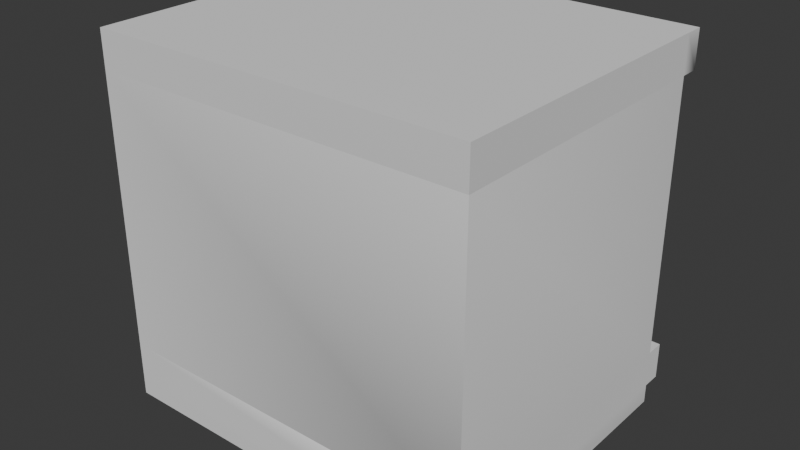 # Source: bench.blend  (saved by Blender 5.1.30; exported with 4.5.12 LTS)
import bpy
from mathutils import Matrix  # noqa: F401  (used for matrix-valued properties, if any)

bpy.ops.wm.read_factory_settings(use_empty=True)
scene = bpy.context.scene
scene.name = 'Scene'

# ---- collections
col_collection = bpy.data.collections.new('Collection'); scene.collection.children.link(col_collection)

# ---- world
world_world = bpy.data.worlds.new('World'); scene.world = world_world
world_world.use_nodes = True; world_world.node_tree.nodes.clear()
_N = world_world.node_tree.nodes; _L = world_world.node_tree.links
n0 = _N.new('ShaderNodeOutputWorld'); n0.name = 'World Output'; n0.location = (200, 100)
n1 = _N.new('ShaderNodeBackground'); n1.name = 'Background'; n1.location = (-200, 100)
n1.inputs[0].default_value = (0.05088, 0.05088, 0.05088, 1.0)
_L.new(n1.outputs[0], n0.inputs[0])
n0.is_active_output = True
world_world.color = (0.05088, 0.05088, 0.05088)
world_world.sun_shadow_jitter_overblur = 0.0

# ---- meshes
me_cube_010 = bpy.data.meshes.new('Cube.010')
me_cube_010.from_pydata([(0.6565, 0.3093, 0.5306), (0.6565, 0.3093, -0.3918), (-0.02081, 0.3093, -0.3918), (-0.02081, 0.3093, 0.5306), (-0.8324, -0.962, -0.6734), (-0.8324, -0.962, 0.8122), (-0.8324, 0.3905, -0.6734), (-0.8324, 0.3905, 0.8122), (0.7908, -0.962, -0.6734), (0.7908, -0.962, 0.8122), (0.7908, 0.3905, -0.6734), (0.7908, 0.3905, 0.8122), (-0.8324, -0.962, -0.5153), (-0.8324, -0.962, 0.6541), (-0.8324, 0.3905, 0.6541), (-0.8324, 0.3905, -0.5153), (0.7908, 0.3905, 0.6541), (0.7908, 0.3905, -0.5153), (0.7908, -0.962, 0.6541), (0.7908, -0.962, -0.5153), (-0.8324, 0.3093, 0.6541), (-0.8324, 0.3093, -0.5153), (0.7908, 0.3093, 0.6541), (0.7908, 0.3093, -0.5153), (-0.8324, -0.962, -0.7536), (0.7908, -0.962, -0.7536), (-0.8324, 0.3093, -0.6734), (-0.8324, 0.3093, -0.7536), (0.7908, 0.3093, -0.6734), (0.7908, 0.3093, -0.7536), (-0.7476, 0.3093, -0.4559), (-0.7476, 0.3093, 0.5947), (0.706, 0.3093, 0.5947), (0.706, 0.3093, -0.4559), (-0.6981, 0.3093, -0.3918), (-0.6981, 0.3093, 0.5306), (0.7908, 0.3093, 0.8122), (0.7908, 0.3093, 0.6541), (-0.8324, 0.3093, 0.8122), (0.1357, 0.3912, -0.01245), (0.1473, 0.389, -0.01026), (0.1557, 0.383, -0.004264), (0.1588, 0.3748, 0.003923), (0.1557, 0.3666, 0.01211), (0.1473, 0.3607, 0.0181), (0.1357, 0.3585, 0.0203), (0.1241, 0.3607, 0.0181), (0.1156, 0.3666, 0.01211), (0.1125, 0.3748, 0.003923), (0.1156, 0.383, -0.004264), (0.1241, 0.389, -0.01026), (0.1357, 0.3912, 0.1513), (0.1473, 0.389, 0.1491), (0.1557, 0.383, 0.1431), (0.1588, 0.3748, 0.1349), (0.1557, 0.3666, 0.1267), (0.1473, 0.3607, 0.1207), (0.1357, 0.3585, 0.1185), (0.1241, 0.3607, 0.1207), (0.1156, 0.3666, 0.1267), (0.1125, 0.3748, 0.1349), (0.1156, 0.383, 0.1431), (0.1241, 0.389, 0.1491), (0.1357, 0.3093, 0.1513), (0.1473, 0.3093, 0.1491), (0.1557, 0.3093, 0.1431), (0.1588, 0.3093, 0.1349), (0.1557, 0.3093, 0.1267), (0.1473, 0.3093, 0.1207), (0.1357, 0.3093, 0.1185), (0.1241, 0.3093, 0.1207), (0.1156, 0.3093, 0.1267), (0.1125, 0.3093, 0.1349), (0.1156, 0.3093, 0.1431), (0.1241, 0.3093, 0.1491), (0.1357, 0.3093, -0.01245), (0.1473, 0.3093, -0.01026), (0.1557, 0.3093, -0.004264), (0.1588, 0.3093, 0.003923), (0.1557, 0.3093, 0.01211), (0.1473, 0.3093, 0.0181), (0.1357, 0.3093, 0.0203), (0.1241, 0.3093, 0.0181), (0.1156, 0.3093, 0.01211), (0.1125, 0.3093, 0.003923), (0.1156, 0.3093, -0.004264), (0.1241, 0.3093, -0.01026), (-0.1357, 0.3912, -0.01245), (-0.1473, 0.389, -0.01026), (-0.1557, 0.383, -0.004264), (-0.1588, 0.3748, 0.003923), (-0.1557, 0.3666, 0.01211), (-0.1473, 0.3607, 0.0181), (-0.1357, 0.3585, 0.0203), (-0.1241, 0.3607, 0.0181), (-0.1156, 0.3666, 0.01211), (-0.1125, 0.3748, 0.003923), (-0.1156, 0.383, -0.004264), (-0.1241, 0.389, -0.01026), (-0.1357, 0.3912, 0.1513), (-0.1473, 0.389, 0.1491), (-0.1557, 0.383, 0.1431), (-0.1588, 0.3748, 0.1349), (-0.1557, 0.3666, 0.1267), (-0.1473, 0.3607, 0.1207), (-0.1357, 0.3585, 0.1185), (-0.1241, 0.3607, 0.1207), (-0.1156, 0.3666, 0.1267), (-0.1125, 0.3748, 0.1349), (-0.1156, 0.383, 0.1431), (-0.1241, 0.389, 0.1491), (-0.1357, 0.3093, 0.1513), (-0.1473, 0.3093, 0.1491), (-0.1557, 0.3093, 0.1431), (-0.1588, 0.3093, 0.1349), (-0.1557, 0.3093, 0.1267), (-0.1473, 0.3093, 0.1207), (-0.1357, 0.3093, 0.1185), (-0.1241, 0.3093, 0.1207), (-0.1156, 0.3093, 0.1267), (-0.1125, 0.3093, 0.1349), (-0.1156, 0.3093, 0.1431), (-0.1241, 0.3093, 0.1491), (-0.1357, 0.3093, -0.01245), (-0.1473, 0.3093, -0.01026), (-0.1557, 0.3093, -0.004264), (-0.1588, 0.3093, 0.003923), (-0.1557, 0.3093, 0.01211), (-0.1473, 0.3093, 0.0181), (-0.1357, 0.3093, 0.0203), (-0.1241, 0.3093, 0.0181), (-0.1156, 0.3093, 0.01211), (-0.1125, 0.3093, 0.003923), (-0.1156, 0.3093, -0.004264), (-0.1241, 0.3093, -0.01026)], [], [(2, 3, 0, 1), (14, 7, 11, 16), (16, 22, 20, 14), (18, 9, 5, 13), (9, 18, 37, 36), (19, 18, 13, 12), (6, 15, 17, 10), (17, 15, 21, 23), (21, 26, 4, 12), (32, 31, 20, 22, 37), (27, 26, 28, 29), (26, 21, 15, 6), (21, 20, 31, 30), (23, 33, 32, 37), (1, 0, 32, 33), (30, 31, 35, 34), (1, 33, 30, 34, 2), (23, 21, 30, 33), (0, 3, 35, 31, 32), (35, 3, 2, 34), (36, 37, 22, 16, 11), (18, 19, 23, 37), (5, 9, 36, 38), (25, 24, 27, 29), (26, 27, 24, 4), (19, 12, 4, 24, 25, 8), (23, 28, 10, 17), (10, 28, 26, 6), (23, 19, 8, 28), (8, 25, 29, 28), (12, 13, 20, 21), (7, 38, 36, 11), (75, 39, 40, 76), (76, 40, 41, 77), (77, 41, 42, 78), (78, 42, 43, 79), (79, 43, 44, 80), (80, 44, 45, 81), (81, 45, 46, 82), (82, 46, 47, 83), (83, 47, 48, 84), (84, 48, 49, 85), (85, 49, 50, 86), (86, 50, 39, 75), (39, 51, 52, 40), (40, 52, 53, 41), (41, 53, 54, 42), (42, 54, 55, 43), (43, 55, 56, 44), (44, 56, 57, 45), (45, 57, 58, 46), (46, 58, 59, 47), (47, 59, 60, 48), (48, 60, 61, 49), (49, 61, 62, 50), (50, 62, 51, 39), (62, 74, 63, 51), (61, 73, 74, 62), (60, 72, 73, 61), (59, 71, 72, 60), (58, 70, 71, 59), (57, 69, 70, 58), (56, 68, 69, 57), (55, 67, 68, 56), (54, 66, 67, 55), (53, 65, 66, 54), (52, 64, 65, 53), (51, 63, 64, 52), (123, 124, 88, 87), (124, 125, 89, 88), (125, 126, 90, 89), (126, 127, 91, 90), (127, 128, 92, 91), (128, 129, 93, 92), (129, 130, 94, 93), (130, 131, 95, 94), (131, 132, 96, 95), (132, 133, 97, 96), (133, 134, 98, 97), (134, 123, 87, 98), (87, 88, 100, 99), (88, 89, 101, 100), (89, 90, 102, 101), (90, 91, 103, 102), (91, 92, 104, 103), (92, 93, 105, 104), (93, 94, 106, 105), (94, 95, 107, 106), (95, 96, 108, 107), (96, 97, 109, 108), (97, 98, 110, 109), (98, 87, 99, 110), (110, 99, 111, 122), (109, 110, 122, 121), (108, 109, 121, 120), (107, 108, 120, 119), (106, 107, 119, 118), (105, 106, 118, 117), (104, 105, 117, 116), (103, 104, 116, 115), (102, 103, 115, 114), (101, 102, 114, 113), (100, 101, 113, 112), (99, 100, 112, 111), (5, 38, 20, 13), (20, 38, 7, 14)])
_uv = me_cube_010.uv_layers.new(name='UVMap')
_uv.uv.foreach_set('vector', [0.4671, 0.375, 0.5329, 0.375, 0.5329, 0.4846, 0.4671, 0.4846, 0.5417, 0.25, 0.625, 0.25, 0.625, 0.5, 0.5417, 0.5, 0.5417, 0.5, 0.0, 0.0, 0.5417, 0.25, 0.5417, 0.25, 0.5417, 0.75, 0.625, 0.75, 0.625, 1.0, 0.5417, 1.0, 0.625, 0.75, 0.5417, 0.75, 0.0, 0.0, 0.0, 0.0, 0.4583, 0.75, 0.5417, 0.75, 0.5417, 1.0, 0.4583, 1.0, 0.375, 0.25, 0.4583, 0.25, 0.4583, 0.5, 0.375, 0.5, 0.0, 0.0, 0.0, 0.0, 0.0, 0.0, 0.0, 0.0, 0.0, 0.0, 0.0, 0.0, 0.375, 0.0, 0.4583, 1.0, 0.5374, 0.4926, 0.5374, 0.2574, 0.5417, 0.25, 0.0, 0.0, 0.0, 0.0, 0.4583, 0.25, 0.0, 0.0, 0.0, 0.0, 0.4583, 0.5, 0.0, 0.0, 0.0, 0.0, 0.4583, 0.25, 0.375, 0.25, 0.4583, 0.25, 0.5417, 0.25, 0.5374, 0.2574, 0.4626, 0.2574, 0.0, 0.0, 0.4626, 0.4926, 0.5374, 0.4926, 0.0, 0.0, 0.4671, 0.4846, 0.5329, 0.4846, 0.5374, 0.4926, 0.4626, 0.4926, 0.4626, 0.2574, 0.5374, 0.2574, 0.5329, 0.2654, 0.4671, 0.2654, 0.4671, 0.4846, 0.4626, 0.4926, 0.4626, 0.2574, 0.4671, 0.2654, 0.4671, 0.375, 0.0, 0.0, 0.4583, 0.25, 0.4626, 0.2574, 0.4626, 0.4926, 0.5329, 0.4846, 0.5329, 0.375, 0.5329, 0.2654, 0.5374, 0.2574, 0.5374, 0.4926, 0.5329, 0.2654, 0.5329, 0.375, 0.4671, 0.375, 0.4671, 0.2654, 0.0, 0.0, 0.0, 0.0, 0.0, 0.0, 0.5417, 0.5, 0.625, 0.5, 0.5417, 0.75, 0.0, 0.0, 0.0, 0.0, 0.0, 0.0, 0.625, 1.0, 0.625, 0.75, 0.0, 0.0, 0.0, 0.0, 0.4583, 0.75, 0.0, 0.0, 0.4583, 0.25, 0.4583, 0.5, 0.0, 0.0, 0.4583, 0.25, 0.0, 0.0, 0.375, 0.0, 0.4583, 0.75, 0.4583, 1.0, 0.375, 0.0, 0.0, 0.0, 0.4583, 0.75, 0.375, 0.75, 0.0, 0.0, 0.0, 0.0, 0.0, 0.0, 0.0, 0.0, 0.0, 0.0, 0.0, 0.0, 0.0, 0.0, 0.0, 0.0, 0.0, 0.0, 0.0, 0.0, 0.0, 0.0, 0.0, 0.0, 0.375, 0.75, 0.4583, 0.75, 0.4583, 0.5, 0.0, 0.0, 0.4583, 1.0, 0.5417, 1.0, 0.5417, 0.25, 0.0, 0.0, 0.625, 0.25, 0.0, 0.0, 0.0, 0.0, 0.625, 0.5, 0.625, 0.5, 0.75, 0.5, 0.75, 0.5833, 0.625, 0.5833, 0.625, 0.5833, 0.75, 0.5833, 0.75, 0.6667, 0.625, 0.6667, 0.625, 0.6667, 0.75, 0.6667, 0.75, 0.75, 0.625, 0.75, 0.625, 0.75, 0.75, 0.75, 0.75, 0.8333, 0.625, 0.8333, 0.625, 0.8333, 0.75, 0.8333, 0.75, 0.9167, 0.625, 0.9167, 0.625, 0.9167, 0.75, 0.9167, 0.75, 1.0, 0.625, 1.0, 0.625, 2.22e-16, 0.75, 2.22e-16, 0.75, 0.08333, 0.625, 0.08333, 0.625, 0.08333, 0.75, 0.08333, 0.75, 0.1667, 0.625, 0.1667, 0.625, 0.1667, 0.75, 0.1667, 0.75, 0.25, 0.625, 0.25, 0.625, 0.25, 0.75, 0.25, 0.75, 0.3333, 0.625, 0.3333, 0.625, 0.3333, 0.75, 0.3333, 0.75, 0.4167, 0.625, 0.4167, 0.625, 0.4167, 0.75, 0.4167, 0.75, 0.5, 0.625, 0.5, 0.75, 0.5, 1.0, 0.5, 1.0, 0.5833, 0.75, 0.5833, 0.75, 0.5833, 1.0, 0.5833, 1.0, 0.6667, 0.75, 0.6667, 0.75, 0.6667, 1.0, 0.6667, 1.0, 0.75, 0.75, 0.75, 0.75, 0.75, 1.0, 0.75, 1.0, 0.8333, 0.75, 0.8333, 0.75, 0.8333, 1.0, 0.8333, 1.0, 0.9167, 0.75, 0.9167, 0.75, 0.9167, 1.0, 0.9167, 1.0, 1.0, 0.75, 1.0, 0.75, 2.22e-16, 1.0, 2.22e-16, 1.0, 0.08333, 0.75, 0.08333, 0.75, 0.08333, 1.0, 0.08333, 1.0, 0.1667, 0.75, 0.1667, 0.75, 0.1667, 1.0, 0.1667, 1.0, 0.25, 0.75, 0.25, 0.75, 0.25, 1.0, 0.25, 1.0, 0.3333, 0.75, 0.3333, 0.75, 0.3333, 1.0, 0.3333, 1.0, 0.4167, 0.75, 0.4167, 0.75, 0.4167, 1.0, 0.4167, 1.0, 0.5, 0.75, 0.5, 0.0, 0.4167, 0.125, 0.4167, 0.125, 0.5, 0.0, 0.5, 0.0, 0.3333, 0.125, 0.3333, 0.125, 0.4167, 0.0, 0.4167, 0.0, 0.25, 0.125, 0.25, 0.125, 0.3333, 0.0, 0.3333, 0.0, 0.1667, 0.125, 0.1667, 0.125, 0.25, 0.0, 0.25, 0.0, 0.08333, 0.125, 0.08333, 0.125, 0.1667, 0.0, 0.1667, 0.0, 2.22e-16, 0.125, 2.22e-16, 0.125, 0.08333, 0.0, 0.08333, 0.0, 0.9167, 0.125, 0.9167, 0.125, 1.0, 0.0, 1.0, 0.0, 0.8333, 0.125, 0.8333, 0.125, 0.9167, 0.0, 0.9167, 0.0, 0.75, 0.125, 0.75, 0.125, 0.8333, 0.0, 0.8333, 0.0, 0.6667, 0.125, 0.6667, 0.125, 0.75, 0.0, 0.75, 0.0, 0.5833, 0.125, 0.5833, 0.125, 0.6667, 0.0, 0.6667, 0.0, 0.5, 0.125, 0.5, 0.125, 0.5833, 0.0, 0.5833, 0.625, 0.5, 0.625, 0.5833, 0.75, 0.5833, 0.75, 0.5, 0.625, 0.5833, 0.625, 0.6667, 0.75, 0.6667, 0.75, 0.5833, 0.625, 0.6667, 0.625, 0.75, 0.75, 0.75, 0.75, 0.6667, 0.625, 0.75, 0.625, 0.8333, 0.75, 0.8333, 0.75, 0.75, 0.625, 0.8333, 0.625, 0.9167, 0.75, 0.9167, 0.75, 0.8333, 0.625, 0.9167, 0.625, 1.0, 0.75, 1.0, 0.75, 0.9167, 0.625, 2.22e-16, 0.625, 0.08333, 0.75, 0.08333, 0.75, 2.22e-16, 0.625, 0.08333, 0.625, 0.1667, 0.75, 0.1667, 0.75, 0.08333, 0.625, 0.1667, 0.625, 0.25, 0.75, 0.25, 0.75, 0.1667, 0.625, 0.25, 0.625, 0.3333, 0.75, 0.3333, 0.75, 0.25, 0.625, 0.3333, 0.625, 0.4167, 0.75, 0.4167, 0.75, 0.3333, 0.625, 0.4167, 0.625, 0.5, 0.75, 0.5, 0.75, 0.4167, 0.75, 0.5, 0.75, 0.5833, 1.0, 0.5833, 1.0, 0.5, 0.75, 0.5833, 0.75, 0.6667, 1.0, 0.6667, 1.0, 0.5833, 0.75, 0.6667, 0.75, 0.75, 1.0, 0.75, 1.0, 0.6667, 0.75, 0.75, 0.75, 0.8333, 1.0, 0.8333, 1.0, 0.75, 0.75, 0.8333, 0.75, 0.9167, 1.0, 0.9167, 1.0, 0.8333, 0.75, 0.9167, 0.75, 1.0, 1.0, 1.0, 1.0, 0.9167, 0.75, 2.22e-16, 0.75, 0.08333, 1.0, 0.08333, 1.0, 2.22e-16, 0.75, 0.08333, 0.75, 0.1667, 1.0, 0.1667, 1.0, 0.08333, 0.75, 0.1667, 0.75, 0.25, 1.0, 0.25, 1.0, 0.1667, 0.75, 0.25, 0.75, 0.3333, 1.0, 0.3333, 1.0, 0.25, 0.75, 0.3333, 0.75, 0.4167, 1.0, 0.4167, 1.0, 0.3333, 0.75, 0.4167, 0.75, 0.5, 1.0, 0.5, 1.0, 0.4167, 0.0, 0.4167, 0.0, 0.5, 0.125, 0.5, 0.125, 0.4167, 0.0, 0.3333, 0.0, 0.4167, 0.125, 0.4167, 0.125, 0.3333, 0.0, 0.25, 0.0, 0.3333, 0.125, 0.3333, 0.125, 0.25, 0.0, 0.1667, 0.0, 0.25, 0.125, 0.25, 0.125, 0.1667, 0.0, 0.08333, 0.0, 0.1667, 0.125, 0.1667, 0.125, 0.08333, 0.0, 2.22e-16, 0.0, 0.08333, 0.125, 0.08333, 0.125, 2.22e-16, 0.0, 0.9167, 0.0, 1.0, 0.125, 1.0, 0.125, 0.9167, 0.0, 0.8333, 0.0, 0.9167, 0.125, 0.9167, 0.125, 0.8333, 0.0, 0.75, 0.0, 0.8333, 0.125, 0.8333, 0.125, 0.75, 0.0, 0.6667, 0.0, 0.75, 0.125, 0.75, 0.125, 0.6667, 0.0, 0.5833, 0.0, 0.6667, 0.125, 0.6667, 0.125, 0.5833, 0.0, 0.5, 0.0, 0.5833, 0.125, 0.5833, 0.125, 0.5, 0.625, 1.0, 0.0, 0.0, 0.5417, 0.25, 0.5417, 1.0, 0.5417, 0.25, 0.0, 0.0, 0.625, 0.25, 0.5417, 0.25])
me_cube_010.update()
me_cube_010.normals_split_custom_set([tuple(v) for v in zip(*[iter([0.0, 1.0, 0.0, 0.0, 1.0, 0.0, 0.0, 1.0, 0.0, 0.0, 1.0, 0.0, -0.5086, 0.861, 2.441e-05, 0.0, 1.0, 0.0, 0.0, 1.0, 0.0, 0.4404, 0.861, -0.2543, 0.2543, 0.4404, -0.861, 0.0, 0.0, -1.0, 0.0, 0.0, -1.0, 2.441e-05, 0.5086, -0.861, 0.09356, -0.9912, -0.09355, 0.0, -1.0, 0.0, 0.0, -1.0, 0.0, 0.0, -1.0, 0.0, 1.0, 0.0, 0.0, 0.9912, -0.09355, -0.09356, 1.0, 0.0, 0.0, 1.0, 0.0, 0.0, 0.3053, -0.7792, -0.5474, 0.09355, -0.9912, 0.09356, 0.0, -1.0, 0.0, 0.0, -1.0, 0.0, 0.0, 1.0, 0.0, -0.2449, 0.8718, 0.4243, 0.1406, 0.8394, 0.525, 0.0, 1.0, 0.0, 0.0, 0.0, 1.0, 0.0, 0.0, 1.0, 0.0, 0.0, 1.0, 0.0, 0.0, 1.0, -1.0, 0.0, 0.0, -1.0, 0.0, 0.0, -1.0, 0.0, 0.0, -1.0, 0.0, 0.0, 0.0, 1.0, 6.524e-07, 0.0, 1.0, 6.524e-07, 0.0, 1.0, 6.524e-07, 0.0, 1.0, 6.524e-07, 0.0, 1.0, 6.524e-07, 0.0, 1.0, 0.0, 0.0, 1.0, 0.0, 0.0, 1.0, 0.0, 0.06892, 0.9967, -0.04368, -1.0, 0.0, 0.0, -1.0, 0.0, 0.0, -0.8718, 0.4243, 0.2449, -1.0, 0.0, 0.0, -7.033e-07, 1.0, 0.0, -7.033e-07, 1.0, 0.0, -7.033e-07, 1.0, 0.0, -7.033e-07, 1.0, 0.0, 7.033e-07, 1.0, 0.0, 7.033e-07, 1.0, 0.0, 7.033e-07, 1.0, 0.0, 7.033e-07, 1.0, 0.0, 0.0, 1.0, 0.0, 0.0, 1.0, 0.0, 0.0, 1.0, 0.0, 0.0, 1.0, 0.0, 0.0, 1.0, 0.0, 0.0, 1.0, 0.0, 0.0, 1.0, 0.0, 0.0, 1.0, 0.0, 0.0, 1.0, 1.655e-07, 0.0, 1.0, 1.655e-07, 0.0, 1.0, 1.655e-07, 0.0, 1.0, 1.655e-07, 0.0, 1.0, 1.655e-07, 0.0, 1.0, -6.524e-07, 0.0, 1.0, -6.524e-07, 0.0, 1.0, -6.524e-07, 0.0, 1.0, -6.524e-07, 0.0, 1.0, -3.31e-07, 0.0, 1.0, -3.31e-07, 0.0, 1.0, -3.31e-07, 0.0, 1.0, -3.31e-07, 0.0, 1.0, -3.31e-07, 0.0, 1.0, 0.0, 0.0, 1.0, 0.0, 0.0, 1.0, 0.0, 0.0, 1.0, 0.0, 1.0, 0.0, 0.0, 1.0, 0.0, 0.0, 1.0, 0.0, 0.0, 0.861, 0.2543, -0.4404, 1.0, 0.0, 0.0, 0.9912, -0.09356, 0.09355, 1.0, 0.0, 0.0, 1.0, 0.0, 0.0, 1.0, 0.0, 0.0, 0.0, 0.0, 1.0, 0.0, 0.0, 1.0, 0.0, 0.0, 1.0, 0.0, 0.0, 1.0, 0.07396, -0.03492, -0.9966, 0.0, 0.0, -1.0, 0.0, 0.0, -1.0, 0.04368, 0.06892, -0.9967, -1.0, 0.0, 0.0, -1.0, 0.0, 0.0, -1.0, 0.0, 0.0, -1.0, 0.0, 0.0, 0.5474, -0.7792, 0.3053, 0.0, -1.0, 0.0, 0.0, -1.0, 0.0, 0.0, -1.0, 0.0, 0.03492, -0.9966, -0.07396, 0.0, -1.0, 0.0, 1.0, 0.0, 0.0, 1.0, 0.0, 0.0, 1.0, 0.0, 0.0, 1.0, 0.0, 0.0, 0.0, 0.0, -1.0, 0.0, 0.0, -1.0, 0.0, 0.0, -1.0, 0.0, 0.0, -1.0, 1.0, 0.0, 0.0, 1.0, 0.0, 0.0, 1.0, 0.0, 0.0, 1.0, 0.0, 0.0, 1.0, 0.0, 0.0, 0.9966, -0.07396, -0.03492, 0.9967, 0.04368, -0.06892, 1.0, 0.0, 0.0, -1.0, 4.009e-08, 0.0, -1.0, 4.009e-08, 0.0, -1.0, 4.009e-08, 0.0, -1.0, 4.009e-08, 0.0, 0.0, 0.0, 1.0, 0.0, 0.0, 1.0, 0.0, 0.0, 1.0, 0.0, 0.0, 1.0, 0.1862, 0.0, -0.9825, 0.1862, 0.0, -0.9825, 0.1862, 0.0, -0.9825, 0.1862, 0.0, -0.9825, 0.5773, 0.0, -0.8165, 0.5773, 0.0, -0.8165, 0.5773, 0.0, -0.8165, 0.5773, 0.0, -0.8165, 0.9351, 0.0, -0.3543, 0.9351, 0.0, -0.3543, 0.9351, 0.0, -0.3543, 0.9351, 0.0, -0.3543, 0.9351, 0.0, 0.3543, 0.9351, 0.0, 0.3543, 0.9351, 0.0, 0.3543, 0.9351, 0.0, 0.3543, 0.5774, 0.0, 0.8165, 0.5774, 0.0, 0.8165, 0.5774, 0.0, 0.8165, 0.5774, 0.0, 0.8165, 0.1862, 0.0, 0.9825, 0.1862, 0.0, 0.9825, 0.1862, 0.0, 0.9825, 0.1862, 0.0, 0.9825, -0.1862, 0.0, 0.9825, -0.1862, 0.0, 0.9825, -0.1862, 0.0, 0.9825, -0.1862, 0.0, 0.9825, -0.5774, 1.032e-07, 0.8165, -0.5774, 1.032e-07, 0.8165, -0.5774, 1.032e-07, 0.8165, -0.5774, 1.032e-07, 0.8165, -0.9351, 0.0, 0.3543, -0.9351, 0.0, 0.3543, -0.9351, 0.0, 0.3543, -0.9351, 0.0, 0.3543, -0.9351, 0.0, -0.3543, -0.9351, 0.0, -0.3543, -0.9351, 0.0, -0.3543, -0.9351, 0.0, -0.3543, -0.5773, 7.313e-08, -0.8165, -0.5773, 7.313e-08, -0.8165, -0.5773, 7.313e-08, -0.8165, -0.5773, 7.313e-08, -0.8165, -0.1862, 0.0, -0.9825, -0.1862, 0.0, -0.9825, -0.1862, 0.0, -0.9825, -0.1862, 0.0, -0.9825, 0.1862, 0.9825, -4.892e-07, 0.1862, 0.9825, -4.892e-07, 0.1862, 0.9825, -4.892e-07, 0.1862, 0.9825, -4.892e-07, 0.5773, 0.8165, 7.507e-08, 0.5773, 0.8165, 7.507e-08, 0.5773, 0.8165, 7.507e-08, 0.5773, 0.8165, 7.507e-08, 0.9351, 0.3543, -9.554e-08, 0.9351, 0.3543, -9.554e-08, 0.9351, 0.3543, -9.554e-08, 0.9351, 0.3543, -9.554e-08, 0.9351, -0.3544, -7.505e-09, 0.9351, -0.3544, -7.505e-09, 0.9351, -0.3544, -7.505e-09, 0.9351, -0.3544, -7.505e-09, 0.5774, -0.8165, 0.0, 0.5774, -0.8165, 0.0, 0.5774, -0.8165, 0.0, 0.5774, -0.8165, 0.0, 0.1861, -0.9825, 1.852e-07, 0.1861, -0.9825, 1.852e-07, 0.1861, -0.9825, 1.852e-07, 0.1861, -0.9825, 1.852e-07, -0.1861, -0.9825, 0.0, -0.1861, -0.9825, 0.0, -0.1861, -0.9825, 0.0, -0.1861, -0.9825, 0.0, -0.5774, -0.8165, 0.0, -0.5774, -0.8165, 0.0, -0.5774, -0.8165, 0.0, -0.5774, -0.8165, 0.0, -0.9351, -0.3544, -2.318e-09, -0.9351, -0.3544, -2.318e-09, -0.9351, -0.3544, -2.318e-09, -0.9351, -0.3544, -2.318e-09, -0.9351, 0.3543, 9.554e-08, -0.9351, 0.3543, 9.554e-08, -0.9351, 0.3543, 9.554e-08, -0.9351, 0.3543, 9.554e-08, -0.5773, 0.8165, 1.312e-07, -0.5773, 0.8165, 1.312e-07, -0.5773, 0.8165, 1.312e-07, -0.5773, 0.8165, 1.312e-07, -0.1862, 0.9825, -1.178e-07, -0.1862, 0.9825, -1.178e-07, -0.1862, 0.9825, -1.178e-07, -0.1862, 0.9825, -1.178e-07, -0.1862, 0.0, 0.9825, -0.1862, 0.0, 0.9825, -0.1862, 0.0, 0.9825, -0.1862, 0.0, 0.9825, -0.5774, -7.313e-08, 0.8165, -0.5774, -7.313e-08, 0.8165, -0.5774, -7.313e-08, 0.8165, -0.5774, -7.313e-08, 0.8165, -0.9351, -1.978e-08, 0.3543, -0.9351, -1.978e-08, 0.3543, -0.9351, -1.978e-08, 0.3543, -0.9351, -1.978e-08, 0.3543, -0.9351, 1.083e-07, -0.3544, -0.9351, 1.083e-07, -0.3544, -0.9351, 1.083e-07, -0.3544, -0.9351, 1.083e-07, -0.3544, -0.5774, 1.442e-07, -0.8165, -0.5774, 1.442e-07, -0.8165, -0.5774, 1.442e-07, -0.8165, -0.5774, 1.442e-07, -0.8165, -0.1862, 4.918e-08, -0.9825, -0.1862, 4.918e-08, -0.9825, -0.1862, 4.918e-08, -0.9825, -0.1862, 4.918e-08, -0.9825, 0.1862, 0.0, -0.9825, 0.1862, 0.0, -0.9825, 0.1862, 0.0, -0.9825, 0.1862, 0.0, -0.9825, 0.5773, 0.0, -0.8165, 0.5773, 0.0, -0.8165, 0.5773, 0.0, -0.8165, 0.5773, 0.0, -0.8165, 0.9351, -2.166e-07, -0.3543, 0.9351, -2.166e-07, -0.3543, 0.9351, -2.166e-07, -0.3543, 0.9351, -2.166e-07, -0.3543, 0.9351, -1.911e-07, 0.3543, 0.9351, -1.911e-07, 0.3543, 0.9351, -1.911e-07, 0.3543, 0.9351, -1.911e-07, 0.3543, 0.5774, 0.0, 0.8165, 0.5774, 0.0, 0.8165, 0.5774, 0.0, 0.8165, 0.5774, 0.0, 0.8165, 0.1862, 0.0, 0.9825, 0.1862, 0.0, 0.9825, 0.1862, 0.0, 0.9825, 0.1862, 0.0, 0.9825, -0.1862, 0.0, -0.9825, -0.1862, 0.0, -0.9825, -0.1862, 0.0, -0.9825, -0.1862, 0.0, -0.9825, -0.5773, 0.0, -0.8165, -0.5773, 0.0, -0.8165, -0.5773, 0.0, -0.8165, -0.5773, 0.0, -0.8165, -0.9351, 0.0, -0.3543, -0.9351, 0.0, -0.3543, -0.9351, 0.0, -0.3543, -0.9351, 0.0, -0.3543, -0.9351, 0.0, 0.3543, -0.9351, 0.0, 0.3543, -0.9351, 0.0, 0.3543, -0.9351, 0.0, 0.3543, -0.5773, 0.0, 0.8165, -0.5773, 0.0, 0.8165, -0.5773, 0.0, 0.8165, -0.5773, 0.0, 0.8165, -0.1862, 0.0, 0.9825, -0.1862, 0.0, 0.9825, -0.1862, 0.0, 0.9825, -0.1862, 0.0, 0.9825, 0.1862, 0.0, 0.9825, 0.1862, 0.0, 0.9825, 0.1862, 0.0, 0.9825, 0.1862, 0.0, 0.9825, 0.5774, 1.032e-07, 0.8165, 0.5774, 1.032e-07, 0.8165, 0.5774, 1.032e-07, 0.8165, 0.5774, 1.032e-07, 0.8165, 0.9351, 0.0, 0.3543, 0.9351, 0.0, 0.3543, 0.9351, 0.0, 0.3543, 0.9351, 0.0, 0.3543, 0.9351, 0.0, -0.3543, 0.9351, 0.0, -0.3543, 0.9351, 0.0, -0.3543, 0.9351, 0.0, -0.3543, 0.5773, 7.313e-08, -0.8165, 0.5773, 7.313e-08, -0.8165, 0.5773, 7.313e-08, -0.8165, 0.5773, 7.313e-08, -0.8165, 0.1862, 0.0, -0.9825, 0.1862, 0.0, -0.9825, 0.1862, 0.0, -0.9825, 0.1862, 0.0, -0.9825, -0.1862, 0.9825, -2.446e-07, -0.1862, 0.9825, -2.446e-07, -0.1862, 0.9825, -2.446e-07, -0.1862, 0.9825, -2.446e-07, -0.5773, 0.8165, 0.0, -0.5773, 0.8165, 0.0, -0.5773, 0.8165, 0.0, -0.5773, 0.8165, 0.0, -0.9351, 0.3543, 0.0, -0.9351, 0.3543, 0.0, -0.9351, 0.3543, 0.0, -0.9351, 0.3543, 0.0, -0.9351, -0.3544, 0.0, -0.9351, -0.3544, 0.0, -0.9351, -0.3544, 0.0, -0.9351, -0.3544, 0.0, -0.5774, -0.8165, 0.0, -0.5774, -0.8165, 0.0, -0.5774, -0.8165, 0.0, -0.5774, -0.8165, 0.0, -0.1861, -0.9825, 0.0, -0.1861, -0.9825, 0.0, -0.1861, -0.9825, 0.0, -0.1861, -0.9825, 0.0, 0.1861, -0.9825, 0.0, 0.1861, -0.9825, 0.0, 0.1861, -0.9825, 0.0, 0.1861, -0.9825, 0.0, 0.5774, -0.8165, 0.0, 0.5774, -0.8165, 0.0, 0.5774, -0.8165, 0.0, 0.5774, -0.8165, 0.0, 0.9351, -0.3544, 0.0, 0.9351, -0.3544, 0.0, 0.9351, -0.3544, 0.0, 0.9351, -0.3544, 0.0, 0.9351, 0.3543, 9.554e-08, 0.9351, 0.3543, 9.554e-08, 0.9351, 0.3543, 9.554e-08, 0.9351, 0.3543, 9.554e-08, 0.5773, 0.8165, 1.463e-07, 0.5773, 0.8165, 1.463e-07, 0.5773, 0.8165, 1.463e-07, 0.5773, 0.8165, 1.463e-07, 0.1862, 0.9825, -2.446e-07, 0.1862, 0.9825, -2.446e-07, 0.1862, 0.9825, -2.446e-07, 0.1862, 0.9825, -2.446e-07, 0.1862, 0.0, 0.9825, 0.1862, 0.0, 0.9825, 0.1862, 0.0, 0.9825, 0.1862, 0.0, 0.9825, 0.5774, -7.313e-08, 0.8165, 0.5774, -7.313e-08, 0.8165, 0.5774, -7.313e-08, 0.8165, 0.5774, -7.313e-08, 0.8165, 0.9351, 0.0, 0.3543, 0.9351, 0.0, 0.3543, 0.9351, 0.0, 0.3543, 0.9351, 0.0, 0.3543, 0.9351, 1.083e-07, -0.3544, 0.9351, 1.083e-07, -0.3544, 0.9351, 1.083e-07, -0.3544, 0.9351, 1.083e-07, -0.3544, 0.5774, 1.032e-07, -0.8165, 0.5774, 1.032e-07, -0.8165, 0.5774, 1.032e-07, -0.8165, 0.5774, 1.032e-07, -0.8165, 0.1862, 4.918e-08, -0.9825, 0.1862, 4.918e-08, -0.9825, 0.1862, 4.918e-08, -0.9825, 0.1862, 4.918e-08, -0.9825, -0.1862, -4.918e-08, -0.9825, -0.1862, -4.918e-08, -0.9825, -0.1862, -4.918e-08, -0.9825, -0.1862, -4.918e-08, -0.9825, -0.5773, 0.0, -0.8165, -0.5773, 0.0, -0.8165, -0.5773, 0.0, -0.8165, -0.5773, 0.0, -0.8165, -0.9351, 0.0, -0.3544, -0.9351, 0.0, -0.3544, -0.9351, 0.0, -0.3544, -0.9351, 0.0, -0.3544, -0.9351, 0.0, 0.3543, -0.9351, 0.0, 0.3543, -0.9351, 0.0, 0.3543, -0.9351, 0.0, 0.3543, -0.5774, 0.0, 0.8165, -0.5774, 0.0, 0.8165, -0.5774, 0.0, 0.8165, -0.5774, 0.0, 0.8165, -0.1862, 0.0, 0.9825, -0.1862, 0.0, 0.9825, -0.1862, 0.0, 0.9825, -0.1862, 0.0, 0.9825, -1.0, 4.802e-08, 0.0, -1.0, 4.802e-08, 0.0, -1.0, 4.802e-08, 0.0, -1.0, 4.802e-08, 0.0, -1.0, 0.0, 0.0, -1.0, 0.0, 0.0, -1.0, 0.0, 0.0, -0.861, -2.441e-05, -0.5086])] * 3)])

# ---- objects
ob_bench = bpy.data.objects.new('bench', me_cube_010)

# ---- transforms, parenting, visibility, modifiers, constraints
ob_bench.location = (-0.05248, -0.6717, -0.4072)

# ---- collection membership
col_collection.objects.link(ob_bench)

# ---- scene / render settings (as saved in the file)
scene.frame_start = 1; scene.frame_end = 250; scene.frame_set(1)
scene.render.engine = 'BLENDER_EEVEE_NEXT'
scene.render.bake_bias = 0.0
scene.render.bake_samples = 0
scene.render.compositor_device = 'GPU'
scene.eevee.use_volume_custom_range = False
scene.eevee.fast_gi_thickness_near = 0.1
scene.eevee.fast_gi_thickness_far = 0.0
scene.eevee.ray_tracing_options.screen_trace_thickness = 0.1
bpy.context.view_layer.update()

# ---- added for rendering (the .blend has no active camera and no usable light): camera, sun
cam_auto = bpy.data.cameras.new('AutoCamera')
cam_auto.lens = 50.0
cam_auto.sensor_width = 36.0
cam_auto.clip_end = 1000.0
ob_auto_camera = bpy.data.objects.new('AutoCamera', cam_auto)
scene.collection.objects.link(ob_auto_camera)
ob_auto_camera.location = (2.36016, -3.87718, 1.56892)
ob_auto_camera.rotation_euler = (1.09748, -7.21219e-08, 0.694738)
scene.camera = ob_auto_camera
light_auto_sun = bpy.data.lights.new('AutoSun', 'SUN')
light_auto_sun.energy = 3.0
light_auto_sun.angle = 0.0523599
ob_auto_sun = bpy.data.objects.new('AutoSun', light_auto_sun)
scene.collection.objects.link(ob_auto_sun)
ob_auto_sun.rotation_euler = (0.872665, 0.174533, 0.523599)
bpy.context.view_layer.update()
